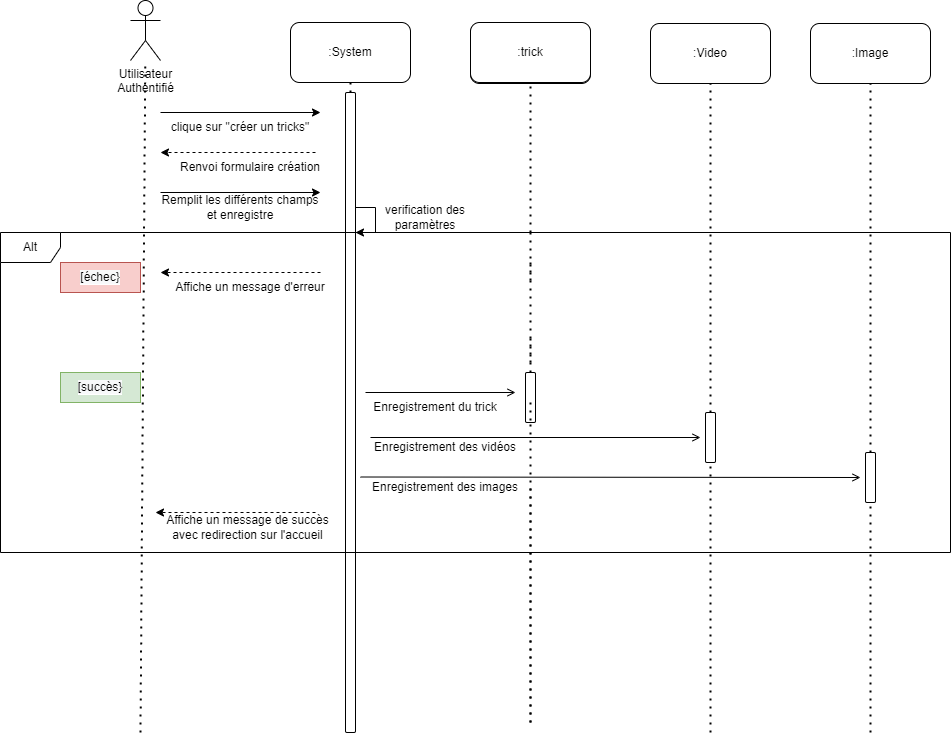

The diagram above was exported from draw.io. Its source (the exported page's mxGraphModel, read from the mxfile embedded in the PNG):
<mxGraphModel dx="2249" dy="865" grid="1" gridSize="10" guides="1" tooltips="1" connect="1" arrows="1" fold="1" page="1" pageScale="1" pageWidth="827" pageHeight="1169" math="0" shadow="0">
  <root>
    <mxCell id="0" />
    <mxCell id="1" parent="0" />
    <mxCell id="RyHtsMglB4_UsPXlcb0C-2" value="" style="endArrow=none;dashed=1;html=1;dashPattern=1 3;strokeWidth=2;rounded=0;entryX=0.5;entryY=1;entryDx=0;entryDy=0;startArrow=none;" parent="1" source="RyHtsMglB4_UsPXlcb0C-8" edge="1">
      <mxGeometry width="50" height="50" relative="1" as="geometry">
        <mxPoint x="270" y="720" as="sourcePoint" />
        <mxPoint x="270" y="190" as="targetPoint" />
      </mxGeometry>
    </mxCell>
    <mxCell id="RyHtsMglB4_UsPXlcb0C-3" value=":System" style="rounded=1;whiteSpace=wrap;html=1;" parent="1" vertex="1">
      <mxGeometry x="210" y="130" width="120" height="60" as="geometry" />
    </mxCell>
    <mxCell id="RyHtsMglB4_UsPXlcb0C-4" value="Utilisateur&lt;br&gt;Authentifié" style="shape=umlActor;verticalLabelPosition=bottom;verticalAlign=top;html=1;outlineConnect=0;" parent="1" vertex="1">
      <mxGeometry x="50" y="108" width="30" height="60" as="geometry" />
    </mxCell>
    <mxCell id="RyHtsMglB4_UsPXlcb0C-5" value="" style="endArrow=none;dashed=1;html=1;dashPattern=1 3;strokeWidth=2;rounded=0;" parent="1" target="RyHtsMglB4_UsPXlcb0C-4" edge="1">
      <mxGeometry width="50" height="50" relative="1" as="geometry">
        <mxPoint x="60" y="840" as="sourcePoint" />
        <mxPoint x="64.5" y="150" as="targetPoint" />
      </mxGeometry>
    </mxCell>
    <mxCell id="RyHtsMglB4_UsPXlcb0C-6" value="" style="endArrow=none;dashed=1;html=1;dashPattern=1 3;strokeWidth=2;rounded=0;entryX=0.5;entryY=1;entryDx=0;entryDy=0;startArrow=none;" parent="1" edge="1">
      <mxGeometry width="50" height="50" relative="1" as="geometry">
        <mxPoint x="450" y="340" as="sourcePoint" />
        <mxPoint x="450" y="190" as="targetPoint" />
      </mxGeometry>
    </mxCell>
    <mxCell id="RyHtsMglB4_UsPXlcb0C-7" value="" style="endArrow=classic;html=1;rounded=0;" parent="1" edge="1">
      <mxGeometry width="50" height="50" relative="1" as="geometry">
        <mxPoint x="80" y="220" as="sourcePoint" />
        <mxPoint x="240" y="220" as="targetPoint" />
      </mxGeometry>
    </mxCell>
    <mxCell id="RyHtsMglB4_UsPXlcb0C-8" value="" style="rounded=1;whiteSpace=wrap;html=1;" parent="1" vertex="1">
      <mxGeometry x="265" y="200" width="10" height="640" as="geometry" />
    </mxCell>
    <mxCell id="RyHtsMglB4_UsPXlcb0C-9" value="" style="endArrow=none;dashed=1;html=1;dashPattern=1 3;strokeWidth=2;rounded=0;entryX=0.5;entryY=1;entryDx=0;entryDy=0;startArrow=none;" parent="1" edge="1">
      <mxGeometry width="50" height="50" relative="1" as="geometry">
        <mxPoint x="450" y="470" as="sourcePoint" />
        <mxPoint x="450" y="340" as="targetPoint" />
      </mxGeometry>
    </mxCell>
    <mxCell id="RyHtsMglB4_UsPXlcb0C-10" value="" style="endArrow=none;dashed=1;html=1;dashPattern=1 3;strokeWidth=2;rounded=0;entryX=0.5;entryY=1;entryDx=0;entryDy=0;startArrow=none;" parent="1" edge="1">
      <mxGeometry width="50" height="50" relative="1" as="geometry">
        <mxPoint x="450" y="830" as="sourcePoint" />
        <mxPoint x="450" y="490" as="targetPoint" />
      </mxGeometry>
    </mxCell>
    <mxCell id="RyHtsMglB4_UsPXlcb0C-11" value="clique sur &quot;créer un tricks&quot;" style="text;html=1;strokeColor=none;fillColor=none;align=center;verticalAlign=middle;whiteSpace=wrap;rounded=0;" parent="1" vertex="1">
      <mxGeometry x="80" y="220" width="160" height="30" as="geometry" />
    </mxCell>
    <mxCell id="RyHtsMglB4_UsPXlcb0C-12" value="" style="endArrow=classic;html=1;rounded=0;" parent="1" edge="1">
      <mxGeometry width="50" height="50" relative="1" as="geometry">
        <mxPoint x="80" y="300" as="sourcePoint" />
        <mxPoint x="240" y="300" as="targetPoint" />
      </mxGeometry>
    </mxCell>
    <mxCell id="RyHtsMglB4_UsPXlcb0C-13" value="" style="endArrow=open;html=1;rounded=0;endFill=0;" parent="1" edge="1">
      <mxGeometry width="50" height="50" relative="1" as="geometry">
        <mxPoint x="285" y="500" as="sourcePoint" />
        <mxPoint x="435" y="500" as="targetPoint" />
      </mxGeometry>
    </mxCell>
    <mxCell id="RyHtsMglB4_UsPXlcb0C-14" value=":Tricks" style="rounded=1;whiteSpace=wrap;html=1;" parent="1" vertex="1">
      <mxGeometry x="390" y="131" width="120" height="60" as="geometry" />
    </mxCell>
    <mxCell id="RyHtsMglB4_UsPXlcb0C-15" value="" style="endArrow=none;dashed=1;html=1;dashPattern=1 3;strokeWidth=2;rounded=0;entryX=0.5;entryY=1;entryDx=0;entryDy=0;startArrow=none;" parent="1" source="RyHtsMglB4_UsPXlcb0C-73" edge="1">
      <mxGeometry width="50" height="50" relative="1" as="geometry">
        <mxPoint x="450" y="510" as="sourcePoint" />
        <mxPoint x="450" y="443" as="targetPoint" />
      </mxGeometry>
    </mxCell>
    <mxCell id="RyHtsMglB4_UsPXlcb0C-16" value="" style="endArrow=none;dashed=1;html=1;dashPattern=1 3;strokeWidth=2;rounded=0;" parent="1" edge="1">
      <mxGeometry width="50" height="50" relative="1" as="geometry">
        <mxPoint x="450" y="830" as="sourcePoint" />
        <mxPoint x="450" y="590" as="targetPoint" />
      </mxGeometry>
    </mxCell>
    <mxCell id="RyHtsMglB4_UsPXlcb0C-18" value="" style="endArrow=none;dashed=1;html=1;dashPattern=1 3;strokeWidth=2;rounded=0;entryX=0.5;entryY=1;entryDx=0;entryDy=0;startArrow=none;" parent="1" edge="1">
      <mxGeometry width="50" height="50" relative="1" as="geometry">
        <mxPoint x="450" y="370" as="sourcePoint" />
        <mxPoint x="450" y="390" as="targetPoint" />
      </mxGeometry>
    </mxCell>
    <mxCell id="RyHtsMglB4_UsPXlcb0C-23" value=":trick" style="rounded=1;whiteSpace=wrap;html=1;" parent="1" vertex="1">
      <mxGeometry x="390" y="130" width="120" height="60" as="geometry" />
    </mxCell>
    <mxCell id="RyHtsMglB4_UsPXlcb0C-24" value=":Video" style="rounded=1;whiteSpace=wrap;html=1;" parent="1" vertex="1">
      <mxGeometry x="570" y="131" width="120" height="60" as="geometry" />
    </mxCell>
    <mxCell id="RyHtsMglB4_UsPXlcb0C-25" value="" style="endArrow=none;dashed=1;html=1;dashPattern=1 3;strokeWidth=2;rounded=0;entryX=0.5;entryY=1;entryDx=0;entryDy=0;startArrow=none;" parent="1" source="RyHtsMglB4_UsPXlcb0C-54" target="RyHtsMglB4_UsPXlcb0C-24" edge="1">
      <mxGeometry width="50" height="50" relative="1" as="geometry">
        <mxPoint x="630" y="840" as="sourcePoint" />
        <mxPoint x="580" y="290" as="targetPoint" />
      </mxGeometry>
    </mxCell>
    <mxCell id="RyHtsMglB4_UsPXlcb0C-26" value="Renvoi formulaire création" style="text;html=1;strokeColor=none;fillColor=none;align=center;verticalAlign=middle;whiteSpace=wrap;rounded=0;" parent="1" vertex="1">
      <mxGeometry x="90" y="260" width="160" height="30" as="geometry" />
    </mxCell>
    <mxCell id="RyHtsMglB4_UsPXlcb0C-27" value="Enregistrement du trick" style="text;html=1;strokeColor=none;fillColor=none;align=center;verticalAlign=middle;whiteSpace=wrap;rounded=0;" parent="1" vertex="1">
      <mxGeometry x="275" y="500" width="160" height="30" as="geometry" />
    </mxCell>
    <mxCell id="RyHtsMglB4_UsPXlcb0C-28" value="" style="endArrow=classic;html=1;rounded=0;" parent="1" edge="1">
      <mxGeometry width="50" height="50" relative="1" as="geometry">
        <mxPoint x="275" y="315" as="sourcePoint" />
        <mxPoint x="275" y="340" as="targetPoint" />
        <Array as="points">
          <mxPoint x="295" y="315" />
          <mxPoint x="295" y="340" />
        </Array>
      </mxGeometry>
    </mxCell>
    <mxCell id="RyHtsMglB4_UsPXlcb0C-29" value="verification des paramètres" style="text;html=1;strokeColor=none;fillColor=none;align=center;verticalAlign=middle;whiteSpace=wrap;rounded=0;" parent="1" vertex="1">
      <mxGeometry x="300" y="310" width="90" height="30" as="geometry" />
    </mxCell>
    <mxCell id="RyHtsMglB4_UsPXlcb0C-39" value="" style="endArrow=classic;html=1;rounded=0;dashed=1;" parent="1" edge="1">
      <mxGeometry width="50" height="50" relative="1" as="geometry">
        <mxPoint x="235" y="260" as="sourcePoint" />
        <mxPoint x="80" y="260" as="targetPoint" />
      </mxGeometry>
    </mxCell>
    <mxCell id="RyHtsMglB4_UsPXlcb0C-40" value="Remplit les différents champs et enregistre" style="text;html=1;strokeColor=none;fillColor=none;align=center;verticalAlign=middle;whiteSpace=wrap;rounded=0;" parent="1" vertex="1">
      <mxGeometry x="80" y="300" width="160" height="30" as="geometry" />
    </mxCell>
    <mxCell id="RyHtsMglB4_UsPXlcb0C-41" value="" style="endArrow=classic;html=1;rounded=0;dashed=1;" parent="1" edge="1">
      <mxGeometry width="50" height="50" relative="1" as="geometry">
        <mxPoint x="240" y="380" as="sourcePoint" />
        <mxPoint x="80" y="380" as="targetPoint" />
      </mxGeometry>
    </mxCell>
    <mxCell id="RyHtsMglB4_UsPXlcb0C-42" value="Affiche un message d'erreur" style="text;html=1;strokeColor=none;fillColor=none;align=center;verticalAlign=middle;whiteSpace=wrap;rounded=0;" parent="1" vertex="1">
      <mxGeometry x="90" y="380" width="160" height="30" as="geometry" />
    </mxCell>
    <mxCell id="RyHtsMglB4_UsPXlcb0C-50" value=":Image" style="rounded=1;whiteSpace=wrap;html=1;" parent="1" vertex="1">
      <mxGeometry x="730" y="131" width="120" height="60" as="geometry" />
    </mxCell>
    <mxCell id="RyHtsMglB4_UsPXlcb0C-51" value="" style="endArrow=none;dashed=1;html=1;dashPattern=1 3;strokeWidth=2;rounded=0;entryX=0.5;entryY=1;entryDx=0;entryDy=0;startArrow=none;" parent="1" source="RyHtsMglB4_UsPXlcb0C-56" target="RyHtsMglB4_UsPXlcb0C-50" edge="1">
      <mxGeometry width="50" height="50" relative="1" as="geometry">
        <mxPoint x="790" y="840" as="sourcePoint" />
        <mxPoint x="740" y="290" as="targetPoint" />
      </mxGeometry>
    </mxCell>
    <mxCell id="RyHtsMglB4_UsPXlcb0C-53" value="" style="endArrow=none;dashed=1;html=1;dashPattern=1 3;strokeWidth=2;rounded=0;entryX=0.5;entryY=1;entryDx=0;entryDy=0;startArrow=none;" parent="1" edge="1">
      <mxGeometry width="50" height="50" relative="1" as="geometry">
        <mxPoint x="450" y="530" as="sourcePoint" />
        <mxPoint x="450" y="520" as="targetPoint" />
      </mxGeometry>
    </mxCell>
    <mxCell id="RyHtsMglB4_UsPXlcb0C-54" value="" style="rounded=1;whiteSpace=wrap;html=1;" parent="1" vertex="1">
      <mxGeometry x="625" y="520" width="10" height="50" as="geometry" />
    </mxCell>
    <mxCell id="RyHtsMglB4_UsPXlcb0C-55" value="" style="endArrow=none;dashed=1;html=1;dashPattern=1 3;strokeWidth=2;rounded=0;entryX=0.5;entryY=1;entryDx=0;entryDy=0;startArrow=none;" parent="1" target="RyHtsMglB4_UsPXlcb0C-54" edge="1">
      <mxGeometry width="50" height="50" relative="1" as="geometry">
        <mxPoint x="630" y="840" as="sourcePoint" />
        <mxPoint x="630" y="191" as="targetPoint" />
      </mxGeometry>
    </mxCell>
    <mxCell id="RyHtsMglB4_UsPXlcb0C-56" value="" style="rounded=1;whiteSpace=wrap;html=1;" parent="1" vertex="1">
      <mxGeometry x="785" y="560" width="10" height="50" as="geometry" />
    </mxCell>
    <mxCell id="RyHtsMglB4_UsPXlcb0C-57" value="" style="endArrow=none;dashed=1;html=1;dashPattern=1 3;strokeWidth=2;rounded=0;entryX=0.5;entryY=1;entryDx=0;entryDy=0;startArrow=none;" parent="1" target="RyHtsMglB4_UsPXlcb0C-56" edge="1">
      <mxGeometry width="50" height="50" relative="1" as="geometry">
        <mxPoint x="790" y="840" as="sourcePoint" />
        <mxPoint x="790" y="191" as="targetPoint" />
      </mxGeometry>
    </mxCell>
    <mxCell id="RyHtsMglB4_UsPXlcb0C-58" value="" style="endArrow=open;html=1;rounded=0;endFill=0;" parent="1" edge="1">
      <mxGeometry width="50" height="50" relative="1" as="geometry">
        <mxPoint x="290" y="545" as="sourcePoint" />
        <mxPoint x="620" y="545" as="targetPoint" />
      </mxGeometry>
    </mxCell>
    <mxCell id="RyHtsMglB4_UsPXlcb0C-59" value="" style="endArrow=open;html=1;rounded=0;endFill=0;" parent="1" edge="1">
      <mxGeometry width="50" height="50" relative="1" as="geometry">
        <mxPoint x="280" y="584.5" as="sourcePoint" />
        <mxPoint x="780" y="585" as="targetPoint" />
      </mxGeometry>
    </mxCell>
    <mxCell id="RyHtsMglB4_UsPXlcb0C-60" value="Enregistrement des vidéos" style="text;html=1;strokeColor=none;fillColor=none;align=center;verticalAlign=middle;whiteSpace=wrap;rounded=0;" parent="1" vertex="1">
      <mxGeometry x="285" y="540" width="160" height="30" as="geometry" />
    </mxCell>
    <mxCell id="RyHtsMglB4_UsPXlcb0C-61" value="Enregistrement des images" style="text;html=1;strokeColor=none;fillColor=none;align=center;verticalAlign=middle;whiteSpace=wrap;rounded=0;" parent="1" vertex="1">
      <mxGeometry x="285" y="580" width="160" height="30" as="geometry" />
    </mxCell>
    <mxCell id="RyHtsMglB4_UsPXlcb0C-62" style="edgeStyle=orthogonalEdgeStyle;rounded=0;orthogonalLoop=1;jettySize=auto;html=1;exitX=0.5;exitY=1;exitDx=0;exitDy=0;" parent="1" source="RyHtsMglB4_UsPXlcb0C-60" target="RyHtsMglB4_UsPXlcb0C-60" edge="1">
      <mxGeometry relative="1" as="geometry" />
    </mxCell>
    <mxCell id="RyHtsMglB4_UsPXlcb0C-63" value="" style="endArrow=classic;html=1;rounded=0;dashed=1;" parent="1" edge="1">
      <mxGeometry width="50" height="50" relative="1" as="geometry">
        <mxPoint x="235" y="620" as="sourcePoint" />
        <mxPoint x="75" y="620" as="targetPoint" />
      </mxGeometry>
    </mxCell>
    <mxCell id="RyHtsMglB4_UsPXlcb0C-64" value="Affiche un message de succès avec redirection sur l'accueil" style="text;html=1;strokeColor=none;fillColor=none;align=center;verticalAlign=middle;whiteSpace=wrap;rounded=0;" parent="1" vertex="1">
      <mxGeometry x="85" y="620" width="165" height="30" as="geometry" />
    </mxCell>
    <mxCell id="RyHtsMglB4_UsPXlcb0C-65" value="Alt" style="shape=umlFrame;whiteSpace=wrap;html=1;rounded=0;shadow=0;labelBackgroundColor=#FFFFFF;fontColor=#000000;fillColor=default;" parent="1" vertex="1">
      <mxGeometry x="-80" y="340" width="950" height="320" as="geometry" />
    </mxCell>
    <mxCell id="RyHtsMglB4_UsPXlcb0C-66" value="&lt;span style=&quot;text-align: left ; background-color: rgb(248 , 249 , 250)&quot;&gt;[succès}&lt;/span&gt;" style="text;html=1;strokeColor=#82b366;fillColor=#d5e8d4;align=center;verticalAlign=middle;whiteSpace=wrap;rounded=0;shadow=0;labelBackgroundColor=#FFFFFF;" parent="1" vertex="1">
      <mxGeometry x="-20" y="480" width="80" height="30" as="geometry" />
    </mxCell>
    <mxCell id="RyHtsMglB4_UsPXlcb0C-67" value="&lt;span style=&quot;text-align: left ; background-color: rgb(248 , 249 , 250)&quot;&gt;[échec}&lt;/span&gt;" style="text;html=1;strokeColor=#b85450;fillColor=#f8cecc;align=center;verticalAlign=middle;whiteSpace=wrap;rounded=0;shadow=0;labelBackgroundColor=#FFFFFF;" parent="1" vertex="1">
      <mxGeometry x="-20" y="370" width="80" height="30" as="geometry" />
    </mxCell>
    <mxCell id="RyHtsMglB4_UsPXlcb0C-73" value="" style="rounded=1;whiteSpace=wrap;html=1;" parent="1" vertex="1">
      <mxGeometry x="445" y="480" width="10" height="50" as="geometry" />
    </mxCell>
    <mxCell id="RyHtsMglB4_UsPXlcb0C-74" value="" style="endArrow=none;dashed=1;html=1;dashPattern=1 3;strokeWidth=2;rounded=0;entryX=0.5;entryY=1;entryDx=0;entryDy=0;startArrow=none;" parent="1" target="RyHtsMglB4_UsPXlcb0C-73" edge="1">
      <mxGeometry width="50" height="50" relative="1" as="geometry">
        <mxPoint x="450" y="510" as="sourcePoint" />
        <mxPoint x="450" y="443" as="targetPoint" />
      </mxGeometry>
    </mxCell>
  </root>
</mxGraphModel>